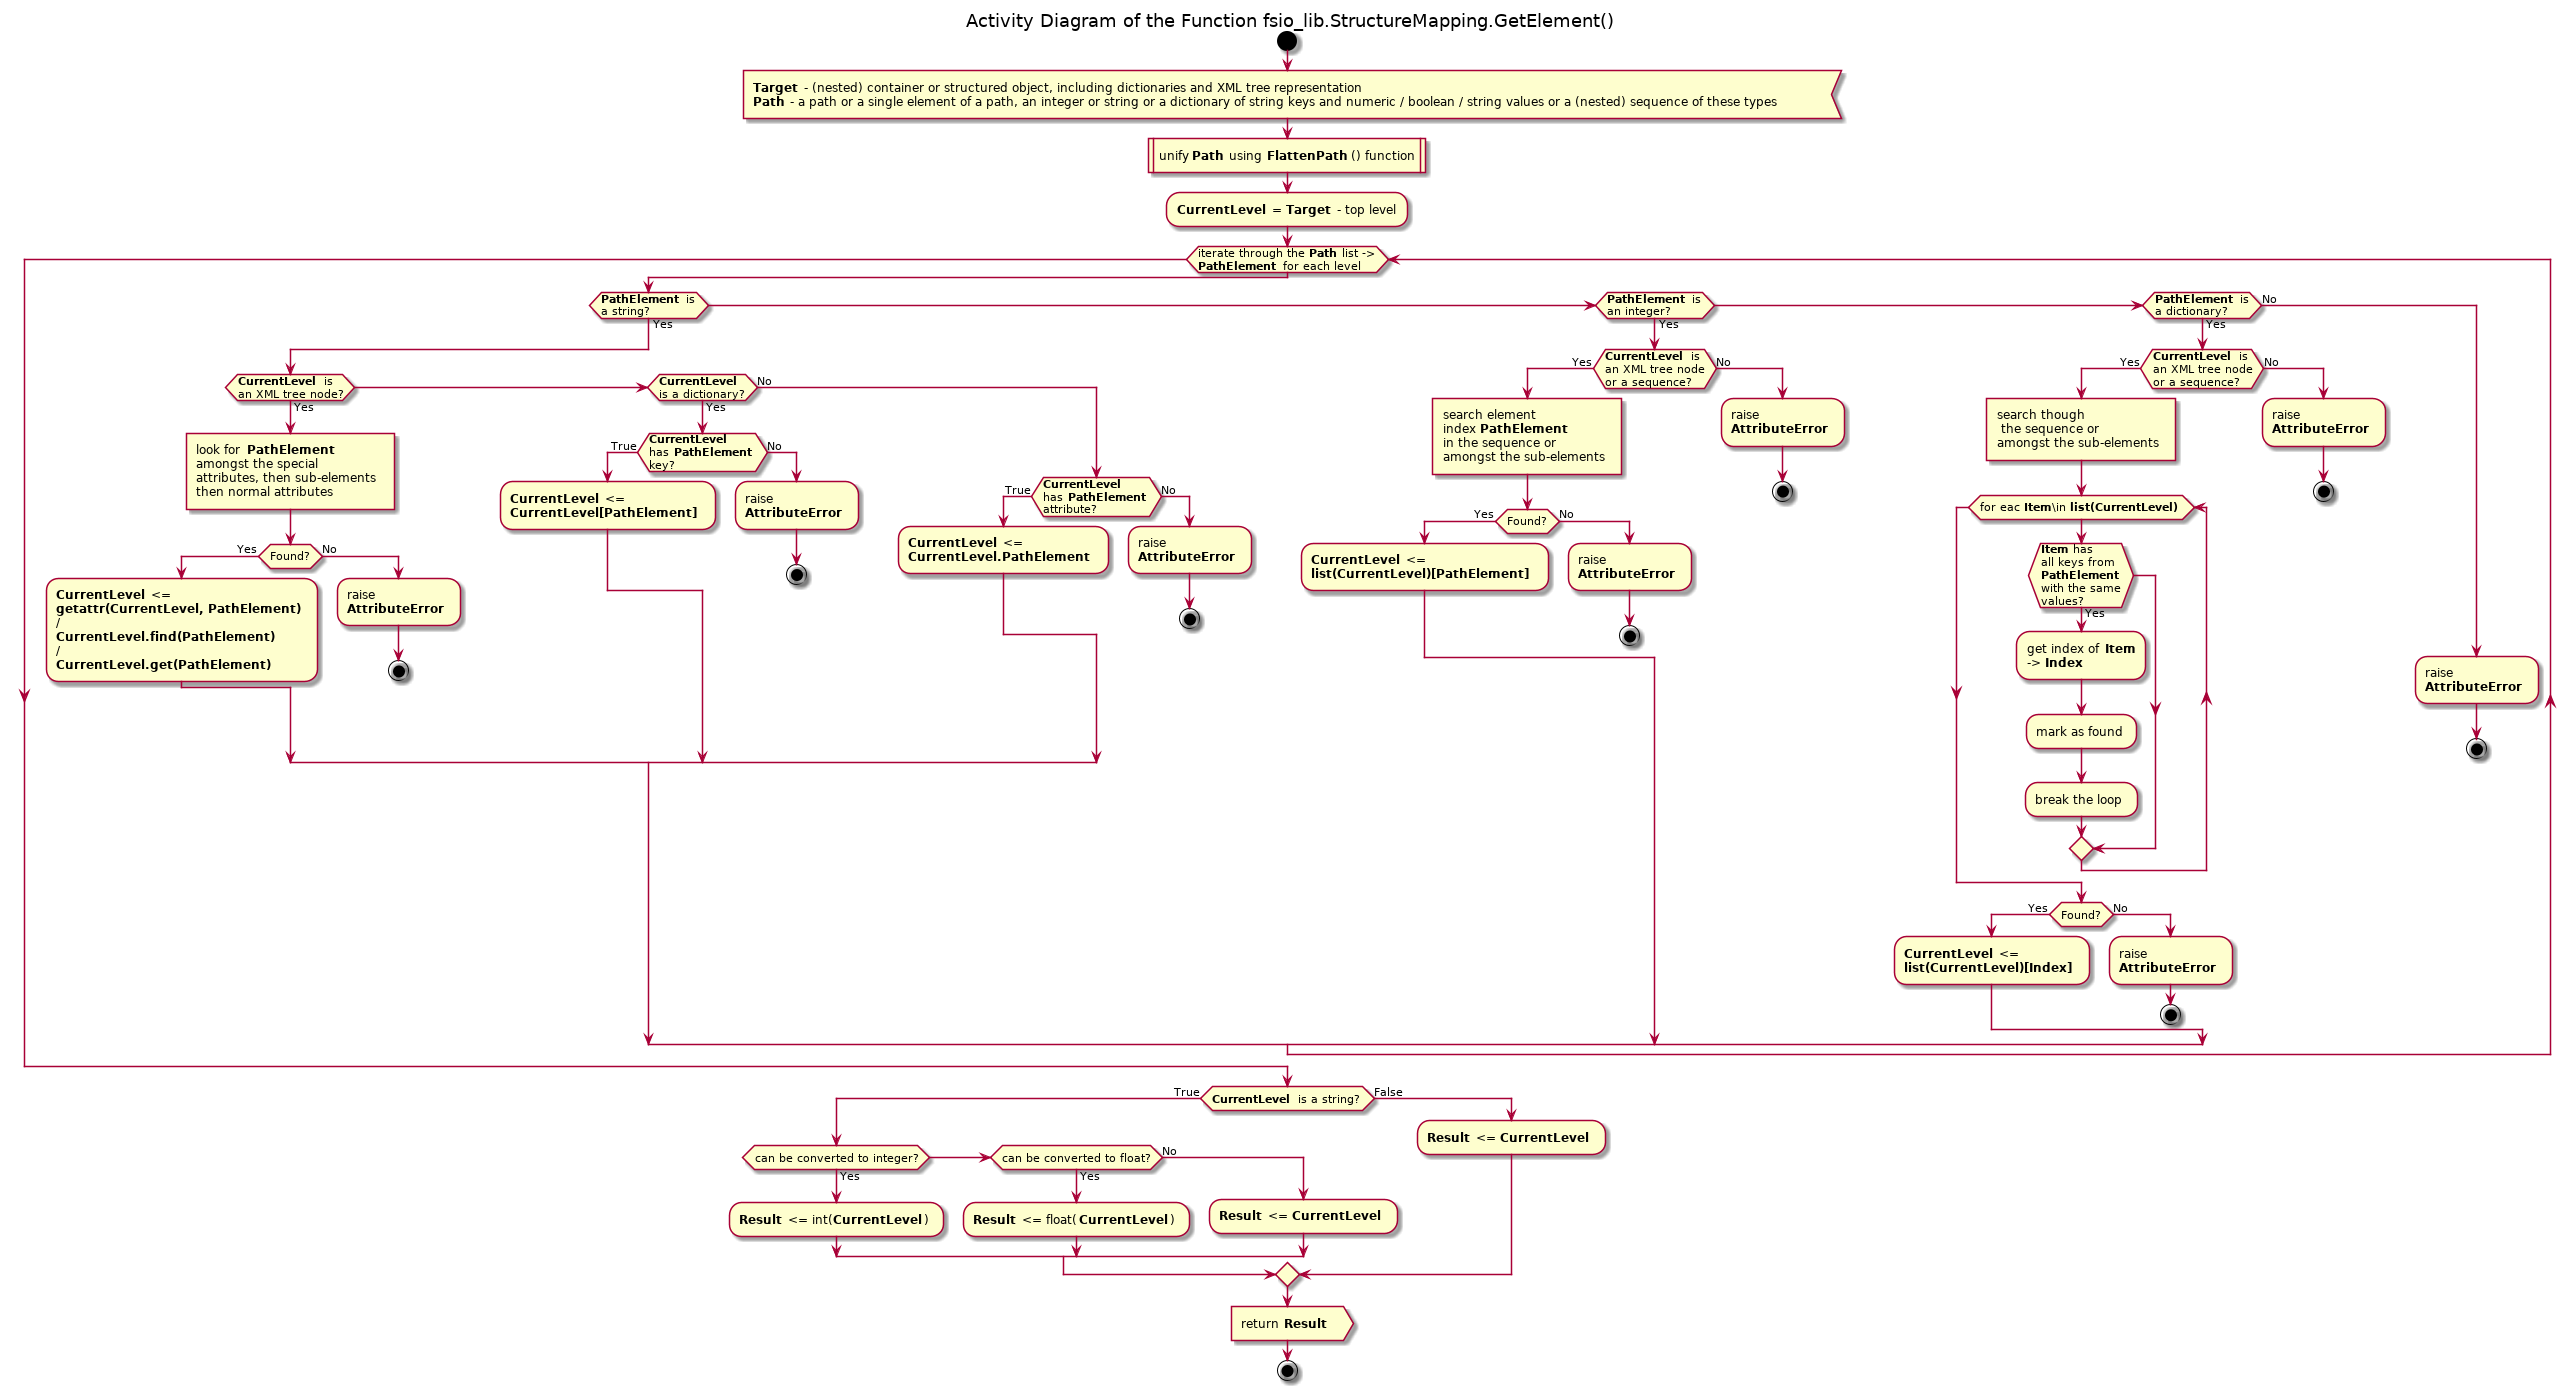

The diagram above was rendered by PlantUML. Its source (embedded in the PNG):
@startuml structure_mapping_get_element

title Activity Diagram of the Function fsio_lib.StructureMapping.GetElement()

start

:<b>Target</b> - (nested) container or structured object, including dictionaries and XML tree representation
<b>Path</b> - a path or a single element of a path, an integer or string or a dictionary of string keys and numeric / boolean / string values or a (nested) sequence of these types<

:unify <b>Path</b> using <b>FlattenPath</b>() function|

:<b>CurrentLevel</b> = <b>Target</b> - top level;

while (iterate through the <b>Path</b> list ->\n<b>PathElement</b> for each level)
    if (<b>PathElement</b> is\na string?) then (Yes)
        if (<b>CurrentLevel</b> is\nan XML tree node?) then (Yes)
            :look for <b>PathElement</b>\namongst the special\nattributes, then sub-elements\nthen normal attributes]
            
            if (Found?) then (Yes)
                :<b>CurrentLevel</b> <=\n<b>getattr(CurrentLevel, PathElement)</b>\n/\n<b>CurrentLevel.find(PathElement)</b>\n/\n<b>CurrentLevel.get(PathElement)</b> ;
            else (No)
                :raise\n<b>AttributeError</b> ;
                
                stop
            endif
        elseif (<b>CurrentLevel</b>\nis a dictionary?) then (Yes)
            if (<b>CurrentLevel</b>\nhas <b>PathElement</b>\nkey?) then (True)
                :<b>CurrentLevel</b> <=\n<b>CurrentLevel[PathElement]</b> ;
            else (No)
                :raise\n<b>AttributeError</b> ;
                
                stop
            endif
        else (No)
            if (<b>CurrentLevel</b>\nhas <b>PathElement</b>\nattribute?) then (True)
                :<b>CurrentLevel</b> <=\n<b>CurrentLevel.PathElement</b> ;
            else (No)
                :raise\n<b>AttributeError</b> ;
                
                stop
            endif
        endif
    elseif (<b>PathElement</b> is\nan integer?) then (Yes)
        if (<b>CurrentLevel</b> is\nan XML tree node\nor a sequence?) then (Yes)
            :search element\nindex <b>PathElement</b>\nin the sequence or\namongst the sub-elements]
        
            if (Found?) then (Yes)
                :<b>CurrentLevel</b> <=\n<b>list(CurrentLevel)[PathElement]</b> ;
            else (No)
                :raise\n<b>AttributeError</b> ;
                
                stop
            endif
        else (No)
            :raise\n<b>AttributeError</b> ;
                
            stop
        endif
    elseif (<b>PathElement</b> is\na dictionary?) then (Yes)
        if (<b>CurrentLevel</b> is\nan XML tree node\nor a sequence?) then (Yes)
            :search though\n the sequence or\namongst the sub-elements]
            
            while (for eac <b>Item</b>\in <b>list(CurrentLevel)</b>)
                if (<b>Item</b> has\nall keys from\n<b>PathElement</b>\nwith the same\nvalues?) then (Yes)
                    :get index of <b>Item</b>\n-> <b>Index</b> ;
                    
                    :mark as found;
                    
                    :break the loop;
                endif
            end while
            
            if (Found?) then (Yes)
                :<b>CurrentLevel</b> <=\n<b>list(CurrentLevel)[Index]</b> ;
            else (No)
                :raise\n<b>AttributeError</b> ;
                
                stop
            endif
        else (No)
            :raise\n<b>AttributeError</b> ;
                
            stop
        endif
    else (No)
        :raise\n<b>AttributeError</b> ;
        
        stop
    endif
end while

if (<b>CurrentLevel</b> is a string?) then (True)
    if (can be converted to integer?) then (Yes)
        :<b>Result</b> <= int(<b>CurrentLevel</b>) ;
    elseif (can be converted to float?) then (Yes)
        :<b>Result</b> <= float(<b>CurrentLevel</b>) ;
    else (No)
        :<b>Result</b> <= <b>CurrentLevel</b> ;
    endif
else (False)
    :<b>Result</b> <= <b>CurrentLevel</b> ;
endif

:return <b>Result</b> >

stop

@enduml